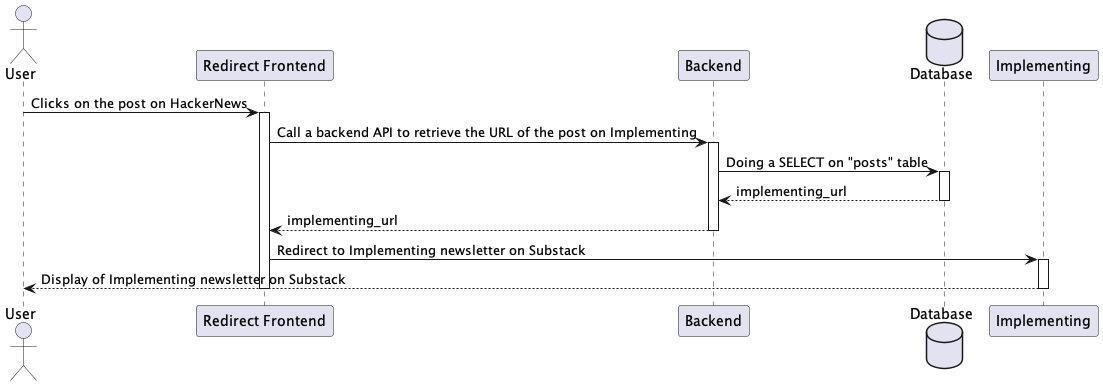

The diagram above was rendered by PlantUML. Its source (embedded in the PNG):
@startuml
actor User as User
participant "Redirect Frontend"
participant Backend
database Database
participant Implementing

User -> "Redirect Frontend": Clicks on the post on HackerNews
activate "Redirect Frontend"
"Redirect Frontend" -> Backend: Call a backend API to retrieve the URL of the post on Implementing
activate Backend
Backend -> Database: Doing a SELECT on "posts" table
activate Database
Database --> Backend: implementing_url
deactivate Database
Backend --> "Redirect Frontend": implementing_url
deactivate Backend
"Redirect Frontend" -> Implementing: Redirect to Implementing newsletter on Substack
activate Implementing
Implementing --> User: Display of Implementing newsletter on Substack
deactivate Implementing
deactivate "Redirect Frontend"
@enduml